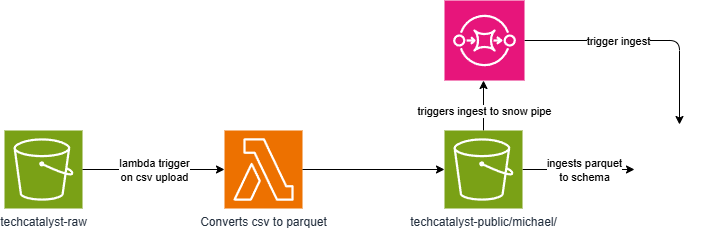

The diagram above was exported from draw.io. Its source (the exported page's mxGraphModel, read from the mxfile embedded in the PNG):
<mxGraphModel dx="1743" dy="938" grid="1" gridSize="10" guides="1" tooltips="1" connect="1" arrows="1" fold="1" page="1" pageScale="1" pageWidth="850" pageHeight="1100" math="0" shadow="0">
  <root>
    <mxCell id="0" />
    <mxCell id="1" parent="0" />
    <mxCell id="2" value="techcatalyst-raw" style="sketch=0;points=[[0,0,0],[0.25,0,0],[0.5,0,0],[0.75,0,0],[1,0,0],[0,1,0],[0.25,1,0],[0.5,1,0],[0.75,1,0],[1,1,0],[0,0.25,0],[0,0.5,0],[0,0.75,0],[1,0.25,0],[1,0.5,0],[1,0.75,0]];outlineConnect=0;fontColor=#232F3E;fillColor=#7AA116;strokeColor=#ffffff;dashed=0;verticalLabelPosition=bottom;verticalAlign=top;align=center;html=1;fontSize=12;fontStyle=0;aspect=fixed;shape=mxgraph.aws4.resourceIcon;resIcon=mxgraph.aws4.s3;" vertex="1" parent="1">
      <mxGeometry x="50" y="280" width="78" height="78" as="geometry" />
    </mxCell>
    <mxCell id="3" value="Converts csv to parquet" style="sketch=0;points=[[0,0,0],[0.25,0,0],[0.5,0,0],[0.75,0,0],[1,0,0],[0,1,0],[0.25,1,0],[0.5,1,0],[0.75,1,0],[1,1,0],[0,0.25,0],[0,0.5,0],[0,0.75,0],[1,0.25,0],[1,0.5,0],[1,0.75,0]];outlineConnect=0;fontColor=#232F3E;fillColor=#ED7100;strokeColor=#ffffff;dashed=0;verticalLabelPosition=bottom;verticalAlign=top;align=center;html=1;fontSize=12;fontStyle=0;aspect=fixed;shape=mxgraph.aws4.resourceIcon;resIcon=mxgraph.aws4.lambda;" vertex="1" parent="1">
      <mxGeometry x="270" y="280" width="78" height="78" as="geometry" />
    </mxCell>
    <mxCell id="10" style="edgeStyle=none;html=1;" edge="1" parent="1" source="4">
      <mxGeometry relative="1" as="geometry">
        <mxPoint x="529" y="230" as="targetPoint" />
      </mxGeometry>
    </mxCell>
    <mxCell id="11" value="triggers ingest to snow pipe" style="edgeLabel;html=1;align=center;verticalAlign=middle;resizable=0;points=[];" vertex="1" connectable="0" parent="10">
      <mxGeometry x="0.3533" y="-1" relative="1" as="geometry">
        <mxPoint x="-1" y="14" as="offset" />
      </mxGeometry>
    </mxCell>
    <mxCell id="15" style="edgeStyle=none;html=1;" edge="1" parent="1" source="4" target="12">
      <mxGeometry relative="1" as="geometry" />
    </mxCell>
    <mxCell id="16" value="ingests parquet&lt;div&gt;to schema&lt;/div&gt;" style="edgeLabel;html=1;align=center;verticalAlign=middle;resizable=0;points=[];" vertex="1" connectable="0" parent="15">
      <mxGeometry x="0.4362" relative="1" as="geometry">
        <mxPoint x="-19" as="offset" />
      </mxGeometry>
    </mxCell>
    <mxCell id="4" value="techcatalyst-public/michael/" style="sketch=0;points=[[0,0,0],[0.25,0,0],[0.5,0,0],[0.75,0,0],[1,0,0],[0,1,0],[0.25,1,0],[0.5,1,0],[0.75,1,0],[1,1,0],[0,0.25,0],[0,0.5,0],[0,0.75,0],[1,0.25,0],[1,0.5,0],[1,0.75,0]];outlineConnect=0;fontColor=#232F3E;fillColor=#7AA116;strokeColor=#ffffff;dashed=0;verticalLabelPosition=bottom;verticalAlign=top;align=center;html=1;fontSize=12;fontStyle=0;aspect=fixed;shape=mxgraph.aws4.resourceIcon;resIcon=mxgraph.aws4.s3;" vertex="1" parent="1">
      <mxGeometry x="490" y="280" width="78" height="78" as="geometry" />
    </mxCell>
    <mxCell id="13" style="edgeStyle=none;html=1;entryX=0.5;entryY=0;entryDx=0;entryDy=0;" edge="1" parent="1" source="5" target="12">
      <mxGeometry relative="1" as="geometry">
        <Array as="points">
          <mxPoint x="725" y="190" />
        </Array>
      </mxGeometry>
    </mxCell>
    <mxCell id="14" value="trigger ingest" style="edgeLabel;html=1;align=center;verticalAlign=middle;resizable=0;points=[];" vertex="1" connectable="0" parent="13">
      <mxGeometry x="-0.2122" relative="1" as="geometry">
        <mxPoint as="offset" />
      </mxGeometry>
    </mxCell>
    <mxCell id="5" value="" style="sketch=0;points=[[0,0,0],[0.25,0,0],[0.5,0,0],[0.75,0,0],[1,0,0],[0,1,0],[0.25,1,0],[0.5,1,0],[0.75,1,0],[1,1,0],[0,0.25,0],[0,0.5,0],[0,0.75,0],[1,0.25,0],[1,0.5,0],[1,0.75,0]];outlineConnect=0;fontColor=#232F3E;fillColor=#E7157B;strokeColor=#ffffff;dashed=0;verticalLabelPosition=bottom;verticalAlign=top;align=center;html=1;fontSize=12;fontStyle=0;aspect=fixed;shape=mxgraph.aws4.resourceIcon;resIcon=mxgraph.aws4.sqs;" vertex="1" parent="1">
      <mxGeometry x="490" y="150" width="80" height="80" as="geometry" />
    </mxCell>
    <mxCell id="6" style="edgeStyle=none;html=1;exitX=1;exitY=0.5;exitDx=0;exitDy=0;exitPerimeter=0;entryX=0;entryY=0.5;entryDx=0;entryDy=0;entryPerimeter=0;" edge="1" parent="1" source="2" target="3">
      <mxGeometry relative="1" as="geometry" />
    </mxCell>
    <mxCell id="7" value="lambda trigger&lt;div&gt;on csv upload&lt;/div&gt;" style="edgeLabel;html=1;align=center;verticalAlign=middle;resizable=0;points=[];" vertex="1" connectable="0" parent="6">
      <mxGeometry x="0.2676" y="2" relative="1" as="geometry">
        <mxPoint x="-18" y="2" as="offset" />
      </mxGeometry>
    </mxCell>
    <mxCell id="8" style="edgeStyle=none;html=1;exitX=1;exitY=0.5;exitDx=0;exitDy=0;exitPerimeter=0;entryX=0;entryY=0.5;entryDx=0;entryDy=0;entryPerimeter=0;" edge="1" parent="1" source="3" target="4">
      <mxGeometry relative="1" as="geometry" />
    </mxCell>
    <mxCell id="12" value="" style="shape=image;imageAspect=0;aspect=fixed;verticalLabelPosition=bottom;verticalAlign=top;image=https://community.snowflake.com/profilephoto/7293r000000gz0f/M;" vertex="1" parent="1">
      <mxGeometry x="680" y="274" width="90" height="90" as="geometry" />
    </mxCell>
  </root>
</mxGraphModel>